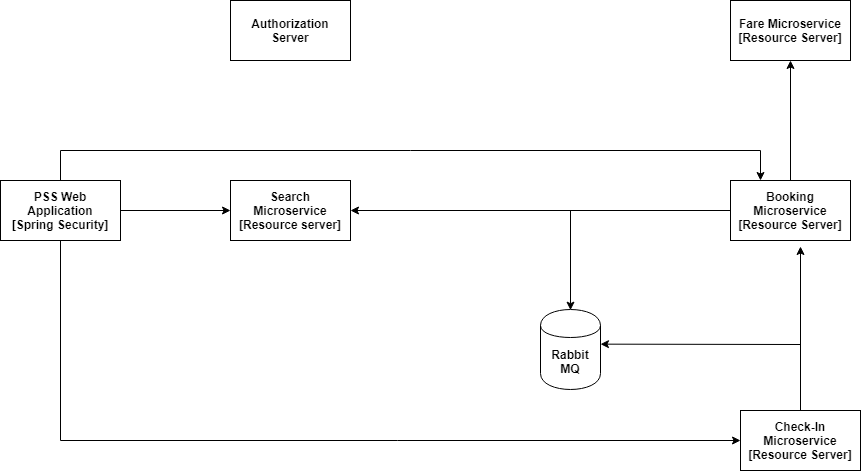

The diagram above was exported from draw.io. Its source (the exported page's mxGraphModel, read from the mxfile embedded in the PNG):
<mxGraphModel dx="1690" dy="1535" grid="1" gridSize="10" guides="1" tooltips="1" connect="1" arrows="1" fold="1" page="1" pageScale="1" pageWidth="850" pageHeight="1100" math="0" shadow="0">
  <root>
    <mxCell id="0" />
    <mxCell id="1" parent="0" />
    <mxCell id="HR6lgiNYDyJASTS0zeUH-8" style="edgeStyle=orthogonalEdgeStyle;rounded=0;orthogonalLoop=1;jettySize=auto;html=1;entryX=0;entryY=0.5;entryDx=0;entryDy=0;fontStyle=1" edge="1" parent="1" source="HR6lgiNYDyJASTS0zeUH-1" target="HR6lgiNYDyJASTS0zeUH-3">
      <mxGeometry relative="1" as="geometry" />
    </mxCell>
    <mxCell id="HR6lgiNYDyJASTS0zeUH-29" style="edgeStyle=orthogonalEdgeStyle;rounded=0;orthogonalLoop=1;jettySize=auto;html=1;startArrow=none;startFill=0;entryX=0.25;entryY=0;entryDx=0;entryDy=0;fontStyle=1" edge="1" parent="1" target="HR6lgiNYDyJASTS0zeUH-4">
      <mxGeometry relative="1" as="geometry">
        <mxPoint x="-140" y="31" as="sourcePoint" />
        <mxPoint x="560" y="20" as="targetPoint" />
        <Array as="points">
          <mxPoint x="-140" />
          <mxPoint x="560" />
        </Array>
      </mxGeometry>
    </mxCell>
    <mxCell id="HR6lgiNYDyJASTS0zeUH-30" style="edgeStyle=orthogonalEdgeStyle;rounded=0;orthogonalLoop=1;jettySize=auto;html=1;entryX=0;entryY=0.5;entryDx=0;entryDy=0;startArrow=none;startFill=0;fontStyle=1" edge="1" parent="1" source="HR6lgiNYDyJASTS0zeUH-1" target="HR6lgiNYDyJASTS0zeUH-6">
      <mxGeometry relative="1" as="geometry">
        <mxPoint x="340" y="290" as="targetPoint" />
        <Array as="points">
          <mxPoint x="-140" y="290" />
        </Array>
      </mxGeometry>
    </mxCell>
    <mxCell id="HR6lgiNYDyJASTS0zeUH-1" value="PSS Web Application&lt;br&gt;[Spring Security]&lt;br&gt;" style="rounded=0;whiteSpace=wrap;html=1;fontStyle=1" vertex="1" parent="1">
      <mxGeometry x="-200" y="30" width="120" height="60" as="geometry" />
    </mxCell>
    <mxCell id="HR6lgiNYDyJASTS0zeUH-2" value="Authorization Server" style="rounded=0;whiteSpace=wrap;html=1;fontStyle=1" vertex="1" parent="1">
      <mxGeometry x="30" y="-150" width="120" height="60" as="geometry" />
    </mxCell>
    <mxCell id="HR6lgiNYDyJASTS0zeUH-3" value="Search Microservice&lt;br&gt;[Resource server]&lt;br&gt;" style="rounded=0;whiteSpace=wrap;html=1;fontStyle=1" vertex="1" parent="1">
      <mxGeometry x="30" y="30" width="120" height="60" as="geometry" />
    </mxCell>
    <mxCell id="HR6lgiNYDyJASTS0zeUH-9" style="edgeStyle=orthogonalEdgeStyle;rounded=0;orthogonalLoop=1;jettySize=auto;html=1;entryX=1;entryY=0.5;entryDx=0;entryDy=0;fontStyle=1" edge="1" parent="1" source="HR6lgiNYDyJASTS0zeUH-4" target="HR6lgiNYDyJASTS0zeUH-3">
      <mxGeometry relative="1" as="geometry" />
    </mxCell>
    <mxCell id="HR6lgiNYDyJASTS0zeUH-11" style="edgeStyle=orthogonalEdgeStyle;rounded=0;orthogonalLoop=1;jettySize=auto;html=1;entryX=0.5;entryY=1;entryDx=0;entryDy=0;fontStyle=1" edge="1" parent="1" source="HR6lgiNYDyJASTS0zeUH-4" target="HR6lgiNYDyJASTS0zeUH-5">
      <mxGeometry relative="1" as="geometry" />
    </mxCell>
    <mxCell id="HR6lgiNYDyJASTS0zeUH-4" value="Booking Microservice&lt;br&gt;[Resource Server]&lt;br&gt;" style="rounded=0;whiteSpace=wrap;html=1;fontStyle=1" vertex="1" parent="1">
      <mxGeometry x="530" y="30" width="120" height="60" as="geometry" />
    </mxCell>
    <mxCell id="HR6lgiNYDyJASTS0zeUH-5" value="Fare Microservice&lt;br&gt;[Resource Server]&lt;br&gt;" style="rounded=0;whiteSpace=wrap;html=1;fontStyle=1" vertex="1" parent="1">
      <mxGeometry x="530" y="-150" width="120" height="60" as="geometry" />
    </mxCell>
    <mxCell id="HR6lgiNYDyJASTS0zeUH-10" style="edgeStyle=orthogonalEdgeStyle;rounded=0;orthogonalLoop=1;jettySize=auto;html=1;entryX=0.583;entryY=1.1;entryDx=0;entryDy=0;entryPerimeter=0;fontStyle=1" edge="1" parent="1" source="HR6lgiNYDyJASTS0zeUH-6" target="HR6lgiNYDyJASTS0zeUH-4">
      <mxGeometry relative="1" as="geometry" />
    </mxCell>
    <mxCell id="HR6lgiNYDyJASTS0zeUH-6" value="Check-In Microservice&lt;br&gt;[Resource Server]&lt;br&gt;" style="rounded=0;whiteSpace=wrap;html=1;fontStyle=1" vertex="1" parent="1">
      <mxGeometry x="540" y="260" width="120" height="60" as="geometry" />
    </mxCell>
    <mxCell id="HR6lgiNYDyJASTS0zeUH-7" value="Rabbit MQ" style="shape=cylinder;whiteSpace=wrap;html=1;boundedLbl=1;backgroundOutline=1;fontStyle=1" vertex="1" parent="1">
      <mxGeometry x="340" y="159" width="60" height="80" as="geometry" />
    </mxCell>
    <mxCell id="HR6lgiNYDyJASTS0zeUH-12" value="" style="endArrow=classic;html=1;fontStyle=1" edge="1" parent="1">
      <mxGeometry width="50" height="50" relative="1" as="geometry">
        <mxPoint x="600" y="194" as="sourcePoint" />
        <mxPoint x="400" y="193.65714285714284" as="targetPoint" />
      </mxGeometry>
    </mxCell>
    <mxCell id="HR6lgiNYDyJASTS0zeUH-13" value="" style="endArrow=classic;html=1;fontStyle=1" edge="1" parent="1">
      <mxGeometry width="50" height="50" relative="1" as="geometry">
        <mxPoint x="370" y="60" as="sourcePoint" />
        <mxPoint x="370" y="159.65714285714284" as="targetPoint" />
      </mxGeometry>
    </mxCell>
  </root>
</mxGraphModel>